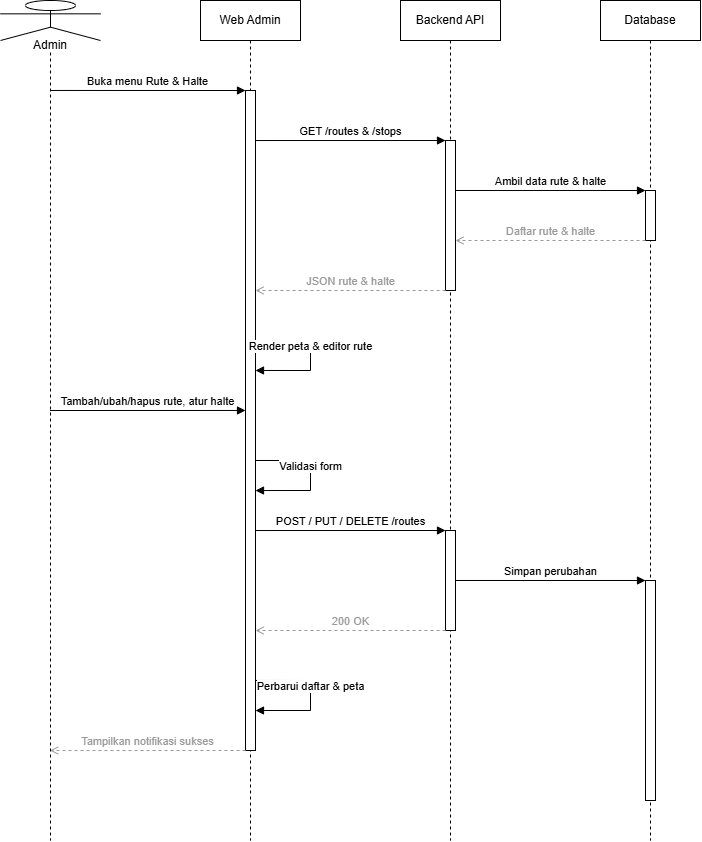

The diagram above was exported from draw.io. Its source (the exported page's mxGraphModel, read from the mxfile embedded in the PNG):
<mxGraphModel dx="1309" dy="880" grid="1" gridSize="10" guides="1" tooltips="1" connect="1" arrows="1" fold="1" page="1" pageScale="1" pageWidth="850" pageHeight="1100" math="0" shadow="0">
  <root>
    <mxCell id="0" />
    <mxCell id="1" parent="0" />
    <mxCell id="ad" parent="1" style="shape=umlLifeline;perimeter=lifelinePerimeter;whiteSpace=wrap;html=1;container=1;dropTarget=0;collapsible=0;recursiveResize=0;outlineConnect=0;portConstraint=eastwest;size=40;participant=umlActor;verticalAlign=bottom;spacingBottom=-14;labelBackgroundColor=#ffffff;" value="Admin" vertex="1">
      <mxGeometry height="840" width="100" x="40" y="40" as="geometry" />
    </mxCell>
    <mxCell id="wa" parent="1" style="shape=umlLifeline;perimeter=lifelinePerimeter;whiteSpace=wrap;html=1;container=1;dropTarget=0;collapsible=0;recursiveResize=0;outlineConnect=0;portConstraint=eastwest;size=40;" value="Web Admin" vertex="1">
      <mxGeometry height="840" width="100" x="240" y="40" as="geometry" />
    </mxCell>
    <mxCell id="act3" parent="wa" style="html=1;points=[];perimeter=orthogonalPerimeter;outlineConnect=0;fillColor=#ffffff;" value="" vertex="1">
      <mxGeometry height="660" width="10" x="45" y="90" as="geometry" />
    </mxCell>
    <mxCell id="be" parent="1" style="shape=umlLifeline;perimeter=lifelinePerimeter;whiteSpace=wrap;html=1;container=1;dropTarget=0;collapsible=0;recursiveResize=0;outlineConnect=0;portConstraint=eastwest;size=40;" value="Backend API" vertex="1">
      <mxGeometry height="840" width="100" x="440" y="40" as="geometry" />
    </mxCell>
    <mxCell id="act1" parent="be" style="html=1;points=[];perimeter=orthogonalPerimeter;outlineConnect=0;fillColor=#ffffff;" value="" vertex="1">
      <mxGeometry height="150" width="10" x="45" y="140" as="geometry" />
    </mxCell>
    <mxCell id="act2" parent="be" style="html=1;points=[];perimeter=orthogonalPerimeter;outlineConnect=0;fillColor=#ffffff;" value="" vertex="1">
      <mxGeometry height="100" width="10" x="45" y="530" as="geometry" />
    </mxCell>
    <mxCell id="db" parent="1" style="shape=umlLifeline;perimeter=lifelinePerimeter;whiteSpace=wrap;html=1;container=1;dropTarget=0;collapsible=0;recursiveResize=0;outlineConnect=0;portConstraint=eastwest;size=40;" value="Database" vertex="1">
      <mxGeometry height="840" width="100" x="640" y="40" as="geometry" />
    </mxCell>
    <mxCell id="act0" parent="db" style="html=1;points=[];perimeter=orthogonalPerimeter;outlineConnect=0;fillColor=#ffffff;" value="" vertex="1">
      <mxGeometry height="50" width="10" x="45" y="190" as="geometry" />
    </mxCell>
    <mxCell id="act4" parent="db" style="html=1;points=[];perimeter=orthogonalPerimeter;outlineConnect=0;fillColor=#ffffff;" value="" vertex="1">
      <mxGeometry height="220" width="10" x="45" y="580" as="geometry" />
    </mxCell>
    <mxCell id="m0" edge="1" parent="1" source="ad" style="html=1;verticalAlign=bottom;endArrow=block;curved=0;rounded=0;exitX=0.5;exitY=0.1071;entryX=0;entryY=0.0;" target="act3" value="Buka menu Rute &amp; Halte">
      <mxGeometry relative="1" as="geometry" />
    </mxCell>
    <mxCell id="m1" edge="1" parent="1" source="act3" style="html=1;verticalAlign=bottom;endArrow=block;curved=0;rounded=0;exitX=1;exitY=0.0758;entryX=0;entryY=0.0;" target="act1" value="GET /routes &amp; /stops">
      <mxGeometry relative="1" as="geometry" />
    </mxCell>
    <mxCell id="m2" edge="1" parent="1" source="act1" style="html=1;verticalAlign=bottom;endArrow=block;curved=0;rounded=0;exitX=1;exitY=0.3333;entryX=0;entryY=0.0;" target="act0" value="Ambil data rute &amp; halte">
      <mxGeometry relative="1" as="geometry" />
    </mxCell>
    <mxCell id="m3" edge="1" parent="1" source="act0" style="html=1;verticalAlign=bottom;endArrow=open;dashed=1;curved=0;rounded=0;strokeColor=#999999;fontColor=#999999;exitX=0;exitY=1.0;entryX=1;entryY=0.6667;" target="act1" value="Daftar rute &amp; halte">
      <mxGeometry relative="1" as="geometry" />
    </mxCell>
    <mxCell id="m4" edge="1" parent="1" source="act1" style="html=1;verticalAlign=bottom;endArrow=open;dashed=1;curved=0;rounded=0;strokeColor=#999999;fontColor=#999999;exitX=0;exitY=1.0;entryX=1;entryY=0.303;" target="act3" value="JSON rute &amp; halte">
      <mxGeometry relative="1" as="geometry" />
    </mxCell>
    <mxCell id="m5" edge="1" parent="1" source="act3" style="html=1;verticalAlign=bottom;endArrow=block;curved=0;rounded=0;exitX=1;exitY=0.3788;entryX=1;entryY=0.4242;" target="act3" value="Render peta &amp; editor rute">
      <mxGeometry relative="1" as="geometry">
        <Array as="points">
          <mxPoint x="350" y="380" />
          <mxPoint x="350" y="410" />
        </Array>
      </mxGeometry>
    </mxCell>
    <mxCell id="m6" edge="1" parent="1" source="ad" style="html=1;verticalAlign=bottom;endArrow=block;curved=0;rounded=0;exitX=0.5;exitY=0.4881;entryX=0;entryY=0.4848;" target="act3" value="Tambah/ubah/hapus rute, atur halte">
      <mxGeometry relative="1" as="geometry" />
    </mxCell>
    <mxCell id="m7" edge="1" parent="1" source="act3" style="html=1;verticalAlign=bottom;endArrow=block;curved=0;rounded=0;exitX=1;exitY=0.5606;entryX=1;entryY=0.6061;" target="act3" value="Validasi form">
      <mxGeometry relative="1" as="geometry">
        <Array as="points">
          <mxPoint x="350" y="500" />
          <mxPoint x="350" y="530" />
        </Array>
      </mxGeometry>
    </mxCell>
    <mxCell id="m8" edge="1" parent="1" source="act3" style="html=1;verticalAlign=bottom;endArrow=block;curved=0;rounded=0;exitX=1;exitY=0.6667;entryX=0;entryY=0.0;" target="act2" value="POST / PUT / DELETE /routes">
      <mxGeometry relative="1" as="geometry" />
    </mxCell>
    <mxCell id="m9" edge="1" parent="1" source="act2" style="html=1;verticalAlign=bottom;endArrow=block;curved=0;rounded=0;exitX=1;exitY=0.5;entryX=0;entryY=0.0;" target="act4" value="Simpan perubahan">
      <mxGeometry relative="1" as="geometry" />
    </mxCell>
    <mxCell id="m10" edge="1" parent="1" source="act2" style="html=1;verticalAlign=bottom;endArrow=open;dashed=1;curved=0;rounded=0;strokeColor=#999999;fontColor=#999999;exitX=0;exitY=1.0;entryX=1;entryY=0.8182;" target="act3" value="200 OK">
      <mxGeometry relative="1" as="geometry" />
    </mxCell>
    <mxCell id="m11" edge="1" parent="1" source="act3" style="html=1;verticalAlign=bottom;endArrow=block;curved=0;rounded=0;exitX=1;exitY=0.8939;entryX=1;entryY=0.9394;" target="act3" value="Perbarui daftar &amp; peta">
      <mxGeometry relative="1" as="geometry">
        <Array as="points">
          <mxPoint x="350" y="720" />
          <mxPoint x="350" y="750" />
        </Array>
      </mxGeometry>
    </mxCell>
    <mxCell id="m12" edge="1" parent="1" source="act3" style="html=1;verticalAlign=bottom;endArrow=open;dashed=1;curved=0;rounded=0;strokeColor=#999999;fontColor=#999999;exitX=0;exitY=1.0;entryX=0.5;entryY=0.8929;" target="ad" value="Tampilkan notifikasi sukses">
      <mxGeometry relative="1" as="geometry" />
    </mxCell>
  </root>
</mxGraphModel>